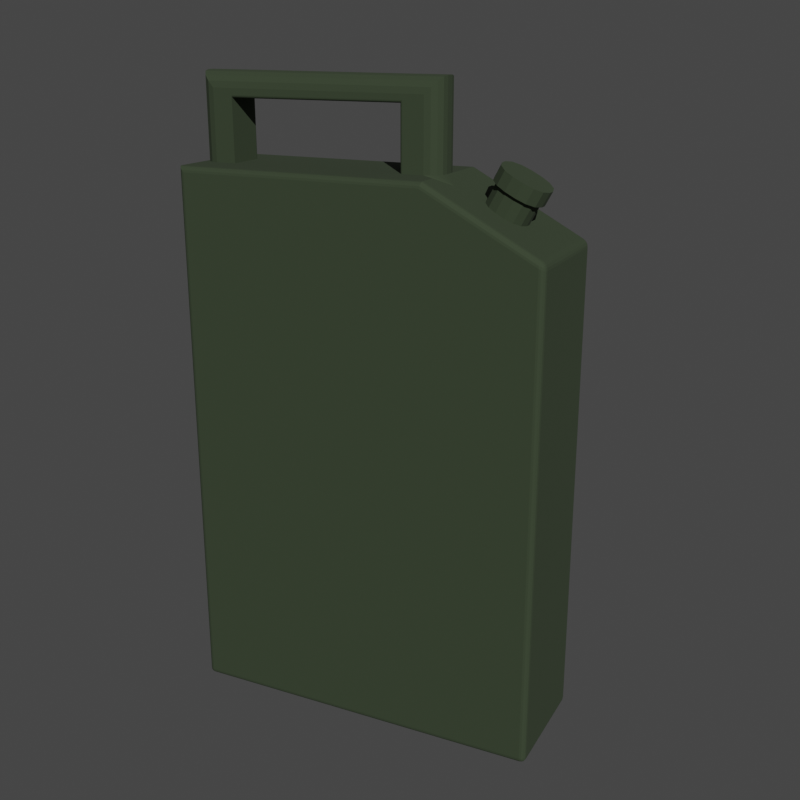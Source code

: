 # Source: Fuel.blend  (saved by Blender 3.0.42; exported with 4.5.12 LTS)
import bpy
from mathutils import Matrix  # noqa: F401  (used for matrix-valued properties, if any)

bpy.ops.wm.read_factory_settings(use_empty=True)
scene = bpy.context.scene
scene.name = 'Scene'

# ---- materials (node trees are filled in below, after node groups)
mat_material = bpy.data.materials.new('Material')
mat_material.use_transparent_shadow = False
mat_collider = bpy.data.materials.new('Collider')
mat_collider.surface_render_method = 'BLENDED'
mat_collider.blend_method = 'BLEND'
mat_collider.use_transparent_shadow = False

# ---- material node trees
mat_material.use_nodes = True; mat_material.node_tree.nodes.clear()
_N = mat_material.node_tree.nodes; _L = mat_material.node_tree.links
n0 = _N.new('ShaderNodeBsdfPrincipled'); n0.name = 'Principled BSDF'; n0.location = (10, 300)
n0.distribution = 'GGX'
n0.subsurface_method = 'RANDOM_WALK_SKIN'
n0.inputs[0].default_value = (0.03616, 0.05222, 0.02685, 1.0)
n0.inputs[2].default_value = 0.9198
n0.inputs[3].default_value = 1.45
n0.inputs[13].default_value = 0.4506
n0.inputs[27].default_value = (0.0, 0.0, 0.0, 1.0)
n0.inputs[28].default_value = 1.0
n1 = _N.new('ShaderNodeOutputMaterial'); n1.name = 'Material Output'; n1.location = (300, 300)
_L.new(n0.outputs[0], n1.inputs[0])
n1.is_active_output = True
mat_collider.use_nodes = True; mat_collider.node_tree.nodes.clear()
_N = mat_collider.node_tree.nodes; _L = mat_collider.node_tree.links
n0 = _N.new('ShaderNodeBsdfPrincipled'); n0.name = 'Principled BSDF'; n0.location = (10, 300)
n0.distribution = 'GGX'
n0.subsurface_method = 'RANDOM_WALK_SKIN'
n0.inputs[0].default_value = (0.0, 0.0, 0.0, 1.0)
n0.inputs[2].default_value = 1.0
n0.inputs[3].default_value = 1.45
n0.inputs[4].default_value = 0.3
n0.inputs[13].default_value = 0.0
n0.inputs[27].default_value = (1.0, 0.0008695, 0.0, 1.0)
n0.inputs[28].default_value = 1.0
n1 = _N.new('ShaderNodeOutputMaterial'); n1.name = 'Material Output'; n1.location = (300, 300)
_L.new(n0.outputs[0], n1.inputs[0])
n1.is_active_output = True

# ---- world
world_world = bpy.data.worlds.new('World'); scene.world = world_world
world_world.use_nodes = True; world_world.node_tree.nodes.clear()
_N = world_world.node_tree.nodes; _L = world_world.node_tree.links
n0 = _N.new('ShaderNodeOutputWorld'); n0.name = 'World Output'; n0.location = (300, 300)
n1 = _N.new('ShaderNodeBackground'); n1.name = 'Background'; n1.location = (10, 300)
n1.inputs[0].default_value = (0.05088, 0.05088, 0.05088, 1.0)
_L.new(n1.outputs[0], n0.inputs[0])
n0.is_active_output = True
world_world.color = (0.05088, 0.05088, 0.05088)
world_world.use_sun_shadow = False
world_world.sun_shadow_jitter_overblur = 0.0

# ---- cameras
cam_camera = bpy.data.cameras.new('Camera')

# ---- lights
light_sun = bpy.data.lights.new('Sun', 'SUN')
light_sun.transmission_factor = 0.0
light_sun.energy = 2.7
light_sun.shadow_soft_size = 0.125

# ---- meshes
me_cube = bpy.data.meshes.new('Cube')
me_cube.from_pydata([(-0.1439, -0.02, 0.54), (0.1296, 0.02, 0.5308), (0.1224, 0.01753, 0.5346), (0.1171, 0.01153, 0.5374), (0.1149, 0.003365, 0.5386), (0.09034, 0.02, 0.5278), (0.105, 0.003365, 0.52), (0.1197, 0.02, 0.5122), (0.105, 0.03664, 0.52), (0.09755, 0.01753, 0.524), (0.09755, 0.02247, 0.524), (0.1017, 0.02, 0.5218), (0.1072, 0.01153, 0.5188), (0.1028, 0.01153, 0.5212), (0.105, 0.01624, 0.52), (0.1125, 0.02247, 0.516), (0.1125, 0.01753, 0.516), (0.1083, 0.02, 0.5182), (0.1028, 0.02847, 0.5212), (0.1072, 0.02847, 0.5188), (0.105, 0.02376, 0.52), (0.1425, 0.03664, 0.5), (0.1278, 0.02, 0.5078), (0.1425, 0.003365, 0.5), (0.1572, 0.02, 0.4922), (0.1403, 0.02847, 0.5012), (0.1447, 0.02847, 0.4988), (0.1425, 0.02376, 0.5), (0.135, 0.01753, 0.504), (0.135, 0.02247, 0.504), (0.1392, 0.02, 0.5018), (0.1447, 0.01153, 0.4988), (0.1403, 0.01153, 0.5012), (0.1425, 0.01624, 0.5), (0.15, 0.02247, 0.496), (0.15, 0.01753, 0.496), (0.1458, 0.02, 0.4982), (0.105, -0.03664, 0.52), (0.1197, -0.02, 0.5122), (0.105, -0.003365, 0.52), (0.09034, -0.02, 0.5278), (0.1072, -0.02847, 0.5188), (0.1028, -0.02847, 0.5212), (0.105, -0.02376, 0.52), (0.1125, -0.01753, 0.516), (0.1125, -0.02247, 0.516), (0.1083, -0.02, 0.5182), (0.1028, -0.01153, 0.5212), (0.1072, -0.01153, 0.5188), (0.105, -0.01624, 0.52), (0.09755, -0.02247, 0.524), (0.09755, -0.01753, 0.524), (0.1017, -0.02, 0.5218), (0.1572, -0.02, 0.4922), (0.1425, -0.003365, 0.5), (0.1278, -0.02, 0.5078), (0.1425, -0.03664, 0.5), (0.15, -0.01753, 0.496), (0.15, -0.02247, 0.496), (0.1458, -0.02, 0.4982), (0.1403, -0.01153, 0.5012), (0.1447, -0.01153, 0.4988), (0.1425, -0.01624, 0.5), (0.135, -0.02247, 0.504), (0.135, -0.01753, 0.504), (0.1392, -0.02, 0.5018), (0.1447, -0.02847, 0.4988), (0.1403, -0.02847, 0.5012), (0.1425, -0.02376, 0.5), (0.1378, 0.02, 0.5264), (0.145, 0.01753, 0.5226), (0.1503, 0.01153, 0.5198), (0.1524, 0.003365, 0.5186), (0.1296, -0.02, 0.5308), (0.1224, -0.01753, 0.5346), (0.1171, -0.01153, 0.5374), (0.1149, -0.003365, 0.5386), (0.1524, -0.003365, 0.5186), (0.1503, -0.01153, 0.5198), (0.145, -0.01753, 0.5226), (0.1378, -0.02, 0.5264), (0.1206, -0.02042, 0.5356), (0.1144, -0.01343, 0.5389), (0.1144, 0.01343, 0.5389), (0.1206, 0.02042, 0.5356), (0.1468, -0.02042, 0.5216), (0.1384, -0.0233, 0.5261), (0.153, -0.01343, 0.5183), (0.1468, 0.02042, 0.5216), (0.153, 0.01343, 0.5183), (0.1384, 0.0233, 0.5261), (0.129, -0.0233, 0.5311), (0.1555, -0.003919, 0.517), (0.1555, 0.003919, 0.517), (0.1119, -0.003919, 0.5403), (0.1119, 0.003919, 0.5403), (0.129, 0.0233, 0.5311), (0.1274, -0.02042, 0.5485), (0.1213, -0.01343, 0.5518), (0.1213, 0.01343, 0.5518), (0.1274, 0.02042, 0.5485), (0.1537, -0.02042, 0.5345), (0.1453, -0.0233, 0.539), (0.1599, -0.01343, 0.5312), (0.1537, 0.02042, 0.5345), (0.1599, 0.01343, 0.5312), (0.1453, 0.0233, 0.539), (0.1358, -0.0233, 0.544), (0.1624, -0.003919, 0.5298), (0.1624, 0.003919, 0.5298), (0.1187, -0.003919, 0.5531), (0.1187, 0.003919, 0.5531), (0.1358, 0.0233, 0.544), (-0.1744, -0.05436, 0.0), (-0.1744, -0.06, 0.005644), (-0.18, -0.05436, 0.005644), (-0.1744, -0.05652, 0.0004296), (-0.1744, -0.05835, 0.001653), (-0.1765, -0.05436, 0.0004296), (-0.1766, -0.05657, 0.0009481), (-0.1765, -0.05806, 0.00194), (-0.1776, -0.05761, 0.002385), (-0.1765, -0.05957, 0.005644), (-0.1783, -0.05835, 0.005644), (-0.1744, -0.05957, 0.003484), (-0.1766, -0.05905, 0.00343), (-0.1781, -0.05806, 0.003542), (-0.1796, -0.05436, 0.003484), (-0.1783, -0.05436, 0.001653), (-0.1796, -0.05652, 0.005644), (-0.1791, -0.05657, 0.00343), (-0.1781, -0.05646, 0.00194), (-0.1744, -0.06, 0.5344), (-0.18, -0.05436, 0.54), (-0.1765, -0.05957, 0.5365), (-0.1783, -0.05835, 0.5383), (-0.1796, -0.05652, 0.5396), (-0.18, 0.05436, 0.005644), (-0.1744, 0.06, 0.005644), (-0.1744, 0.05436, 0.0), (-0.1796, 0.05652, 0.005644), (-0.1783, 0.05835, 0.005644), (-0.1796, 0.05436, 0.003484), (-0.1791, 0.05657, 0.00343), (-0.1781, 0.05806, 0.003542), (-0.1776, 0.05761, 0.002385), (-0.1744, 0.05957, 0.003484), (-0.1744, 0.05835, 0.001653), (-0.1765, 0.05957, 0.005644), (-0.1766, 0.05905, 0.00343), (-0.1765, 0.05806, 0.00194), (-0.1765, 0.05436, 0.0004296), (-0.1783, 0.05436, 0.001653), (-0.1744, 0.05652, 0.0004296), (-0.1766, 0.05657, 0.0009481), (-0.1781, 0.05646, 0.00194), (-0.1744, 0.06, 0.5344), (-0.18, 0.05436, 0.54), (-0.1765, 0.05957, 0.5365), (-0.1783, 0.05835, 0.5383), (-0.1796, 0.05652, 0.5396), (0.18, -0.05436, 0.005644), (0.1744, -0.06, 0.005644), (0.1744, -0.05436, 0.0), (0.1796, -0.05652, 0.005644), (0.1783, -0.05835, 0.005644), (0.1796, -0.05436, 0.003484), (0.1791, -0.05657, 0.00343), (0.1781, -0.05806, 0.003542), (0.1776, -0.05761, 0.002385), (0.1744, -0.05957, 0.003484), (0.1744, -0.05835, 0.001653), (0.1765, -0.05957, 0.005644), (0.1766, -0.05905, 0.00343), (0.1765, -0.05806, 0.00194), (0.1765, -0.05436, 0.0004296), (0.1783, -0.05436, 0.001653), (0.1744, -0.05652, 0.0004296), (0.1766, -0.05657, 0.0009481), (0.1781, -0.05646, 0.00194), (0.175, -0.05436, 0.4827), (0.1744, -0.06, 0.4766), (0.18, -0.05436, 0.4744), (0.1749, -0.05652, 0.4821), (0.1747, -0.05835, 0.4808), (0.177, -0.05436, 0.4813), (0.1769, -0.05657, 0.4806), (0.1767, -0.05806, 0.4796), (0.1778, -0.05761, 0.4787), (0.1764, -0.05957, 0.4757), (0.1782, -0.05835, 0.4749), (0.1745, -0.05957, 0.4789), (0.1766, -0.05905, 0.478), (0.1781, -0.05806, 0.4772), (0.1797, -0.05436, 0.4768), (0.1787, -0.05436, 0.4792), (0.1795, -0.05652, 0.4745), (0.1791, -0.05657, 0.477), (0.1783, -0.05646, 0.479), (0.1744, 0.05436, 0.0), (0.1744, 0.06, 0.005644), (0.18, 0.05436, 0.005644), (0.1744, 0.05652, 0.0004296), (0.1744, 0.05835, 0.001653), (0.1765, 0.05436, 0.0004296), (0.1766, 0.05657, 0.0009481), (0.1765, 0.05806, 0.00194), (0.1776, 0.05761, 0.002385), (0.1765, 0.05957, 0.005644), (0.1783, 0.05835, 0.005644), (0.1744, 0.05957, 0.003484), (0.1766, 0.05905, 0.00343), (0.1781, 0.05806, 0.003542), (0.1796, 0.05436, 0.003484), (0.1783, 0.05436, 0.001653), (0.1796, 0.05652, 0.005644), (0.1791, 0.05657, 0.00343), (0.1781, 0.05646, 0.00194), (0.175, 0.05436, 0.4827), (0.18, 0.05436, 0.4744), (0.1744, 0.06, 0.4766), (0.177, 0.05436, 0.4813), (0.1787, 0.05436, 0.4792), (0.1749, 0.05652, 0.4821), (0.1769, 0.05657, 0.4806), (0.1783, 0.05646, 0.479), (0.1778, 0.05761, 0.4787), (0.1795, 0.05652, 0.4745), (0.1782, 0.05835, 0.4749), (0.1797, 0.05436, 0.4768), (0.1791, 0.05657, 0.477), (0.1781, 0.05806, 0.4772), (0.1745, 0.05957, 0.4789), (0.1747, 0.05835, 0.4808), (0.1764, 0.05957, 0.4757), (0.1766, 0.05905, 0.478), (0.1767, 0.05806, 0.4796), (0.06612, 0.06, 0.5344), (0.06753, 0.05436, 0.54), (0.06666, 0.05957, 0.5365), (0.06712, 0.05835, 0.5383), (0.06743, 0.05652, 0.5396), (0.06612, -0.06, 0.5344), (0.06753, -0.05436, 0.54), (0.06666, -0.05957, 0.5365), (0.06712, -0.05835, 0.5383), (0.06743, -0.05652, 0.5396), (-0.1439, -0.06, 0.5344), (-0.1439, -0.05436, 0.54), (-0.1439, -0.05957, 0.5365), (-0.1439, -0.05835, 0.5383), (-0.1439, -0.05652, 0.5396), (-0.1439, 0.06, 0.5344), (-0.1439, 0.05436, 0.54), (-0.1439, 0.05957, 0.5365), (-0.1439, 0.05835, 0.5383), (-0.1439, 0.05652, 0.5396), (-0.1744, 0.02, 0.0), (-0.18, 0.02, 0.005644), (-0.1765, 0.02, 0.0004296), (-0.1783, 0.02, 0.001653), (-0.1796, 0.02, 0.003484), (-0.18, -0.02, 0.005644), (-0.1744, -0.02, 0.0), (-0.1796, -0.02, 0.003484), (-0.1783, -0.02, 0.001653), (-0.1765, -0.02, 0.0004296), (0.1744, -0.02, 0.0), (0.18, -0.02, 0.005644), (0.1765, -0.02, 0.0004296), (0.1783, -0.02, 0.001653), (0.1796, -0.02, 0.003484), (0.18, 0.02, 0.005644), (0.1744, 0.02, 0.0), (0.1796, 0.02, 0.003484), (0.1783, 0.02, 0.001653), (0.1765, 0.02, 0.0004296), (0.175, 0.02, 0.4827), (0.18, 0.02, 0.4744), (0.1769, 0.02, 0.4812), (0.1785, 0.02, 0.4791), (0.1796, 0.02, 0.4767), (0.18, -0.02, 0.4744), (0.175, -0.02, 0.4827), (0.1796, -0.02, 0.4767), (0.1785, -0.02, 0.4791), (0.1769, -0.02, 0.4812), (0.02895, 0.06, 0.5344), (0.02895, 0.05436, 0.54), (0.02895, 0.05957, 0.5365), (0.02895, 0.05835, 0.5383), (0.02895, 0.05652, 0.5396), (0.02895, -0.06, 0.5344), (0.02895, -0.05436, 0.54), (0.02895, -0.05957, 0.5365), (0.02895, -0.05835, 0.5383), (0.02895, -0.05652, 0.5396), (0.105, 0.05436, 0.52), (0.1024, 0.06, 0.515), (0.1048, 0.05652, 0.5196), (0.1042, 0.05835, 0.5185), (0.1034, 0.05957, 0.5169), (0.1399, 0.06, 0.495), (0.1425, 0.05436, 0.5), (0.1409, 0.05957, 0.4969), (0.1417, 0.05835, 0.4985), (0.1423, 0.05652, 0.4996), (0.1425, -0.05436, 0.5), (0.1399, -0.06, 0.495), (0.1423, -0.05652, 0.4996), (0.1417, -0.05835, 0.4985), (0.1409, -0.05957, 0.4969), (0.1024, -0.06, 0.515), (0.105, -0.05436, 0.52), (0.1034, -0.05957, 0.5169), (0.1042, -0.05835, 0.5185), (0.1048, -0.05652, 0.5196), (-0.1465, 0.02, 0.54), (-0.1439, 0.01745, 0.54), (-0.1414, 0.02, 0.54), (-0.1439, 0.02255, 0.54), (-0.1455, 0.01981, 0.54), (-0.1447, 0.01925, 0.54), (-0.1441, 0.01843, 0.54), (-0.1467, 0.02, 0.602), (-0.1442, 0.01745, 0.5995), (-0.1457, 0.01981, 0.6011), (-0.1449, 0.01925, 0.6002), (-0.1444, 0.01843, 0.5997), (-0.1442, -0.01745, 0.5995), (-0.1442, -0.02, 0.602), (-0.1442, -0.02, 0.5969), (-0.1442, -0.01843, 0.5997), (-0.1442, -0.01925, 0.6002), (-0.1442, -0.01981, 0.6011), (0.02895, 0.01745, 0.54), (0.0315, 0.02, 0.54), (0.02895, 0.02255, 0.54), (0.0264, 0.02, 0.54), (0.02914, 0.01843, 0.54), (0.02969, 0.01925, 0.54), (0.03052, 0.01981, 0.54), (0.0315, -0.02, 0.54), (0.02895, -0.01745, 0.54), (0.0264, -0.02, 0.54), (0.02895, -0.02255, 0.54), (0.03052, -0.01981, 0.54), (0.02969, -0.01925, 0.54), (0.02914, -0.01843, 0.54), (0.02895, 0.01745, 0.6001), (0.0315, 0.02, 0.6026), (0.02914, 0.01843, 0.6003), (0.02969, 0.01925, 0.6008), (0.03052, 0.01981, 0.6016), (0.0315, -0.02, 0.6026), (0.02895, -0.01745, 0.6001), (0.03052, -0.01981, 0.6016), (0.02969, -0.01925, 0.6008), (0.02914, -0.01843, 0.6003), (-0.1645, -0.02, 0.54), (-0.18, -0.0045, 0.54), (-0.18, -0.02, 0.5245), (-0.18, -0.0355, 0.54), (-0.1704, -0.01882, 0.54), (-0.1755, -0.01546, 0.54), (-0.1788, -0.01043, 0.54), (-0.18, 0.0045, 0.54), (-0.1645, 0.02, 0.54), (-0.18, 0.0355, 0.54), (-0.18, 0.02, 0.5245), (-0.1788, 0.01043, 0.54), (-0.1755, 0.01546, 0.54), (-0.1704, 0.01882, 0.54), (0.05203, 0.02, 0.54), (0.06753, 0.0045, 0.54), (0.08121, 0.02, 0.5327), (0.06753, 0.0355, 0.54), (0.05796, 0.01882, 0.54), (0.06299, 0.01546, 0.54), (0.06635, 0.01043, 0.54), (0.06753, -0.0045, 0.54), (0.05203, -0.02, 0.54), (0.06753, -0.0355, 0.54), (0.08121, -0.02, 0.5327), (0.06635, -0.01043, 0.54), (0.06299, -0.01546, 0.54), (0.05796, -0.01882, 0.54), (-0.1645, -0.02, 0.6084), (-0.18, -0.0045, 0.6239), (-0.1704, -0.01882, 0.6143), (-0.1755, -0.01546, 0.6193), (-0.1788, -0.01043, 0.6227), (-0.1645, 0.02, 0.6084), (-0.18, 0.0045, 0.6239), (-0.1704, 0.01882, 0.6143), (-0.1755, 0.01546, 0.6193), (-0.1788, 0.01043, 0.6227), (-0.1442, 0.0045, 0.6239), (-0.146, 0.02, 0.6084), (-0.1443, 0.01043, 0.6227), (-0.1447, 0.01546, 0.6193), (-0.1453, 0.01882, 0.6143), (-0.1442, -0.0045, 0.6239), (-0.1442, -0.02, 0.6084), (-0.1442, -0.01043, 0.6227), (-0.1442, -0.01546, 0.6193), (-0.1442, -0.01882, 0.6143), (-0.1645, -0.02, 0.6006), (-0.18, -0.0045, 0.5995), (-0.1704, -0.01882, 0.6002), (-0.1755, -0.01546, 0.5998), (-0.1788, -0.01043, 0.5996), (-0.18, 0.0045, 0.5995), (-0.1645, 0.02, 0.6007), (-0.1788, 0.01043, 0.5996), (-0.1755, 0.01546, 0.5998), (-0.1704, 0.01882, 0.6002), (0.05203, 0.02, 0.608), (0.06753, 0.0045, 0.6235), (0.05796, 0.01882, 0.6139), (0.06299, 0.01546, 0.619), (0.06635, 0.01043, 0.6223), (0.05203, -0.02, 0.608), (0.06753, -0.0045, 0.6235), (0.05796, -0.01882, 0.6139), (0.06299, -0.01546, 0.619), (0.06635, -0.01043, 0.6223), (0.03084, 0.02, 0.608), (0.02895, 0.0045, 0.6235), (0.03012, 0.01882, 0.6139), (0.0295, 0.01546, 0.619), (0.02909, 0.01043, 0.6223), (0.02895, -0.0045, 0.6235), (0.03084, -0.02, 0.608), (0.02909, -0.01043, 0.6223), (0.0295, -0.01546, 0.619), (0.03011, -0.01882, 0.6139)], [], [(432, 428, 397, 402), (139, 199, 273, 257), (283, 53, 58, 66, 56, 307, 180), (115, 133, 362, 361, 262), (258, 369, 368, 157, 137), (288, 253, 320, 319, 338, 337), (407, 330, 403, 387), (354, 433, 403, 330), (359, 0, 330, 407), (418, 428, 432, 423), (324, 413, 392, 398), (366, 360, 408, 412), (0, 318, 325, 329, 331), (335, 343, 355, 349), (56, 67, 63, 55, 38, 45, 41, 37, 313, 307), (368, 367, 317, 320, 253, 157), (272, 278, 282, 268), (218, 303, 21, 26, 34, 24, 277), (277, 24, 35, 31, 23, 54, 61, 57, 53, 283), (132, 114, 162, 181, 308, 312, 242, 292, 247), (257, 273, 267, 263), (373, 336, 350, 427, 417), (238, 288, 337, 336, 373, 376), (349, 355, 329, 325), (297, 238, 376, 375, 5, 10, 18, 8), (345, 344, 0, 248, 293), (388, 402, 397, 393), (342, 381, 422, 433, 354), (427, 350, 324, 398), (138, 156, 252, 287, 237, 298, 302, 220, 200), (359, 362, 133, 248, 0), (6, 13, 9, 5, 375, 374, 380, 383, 40, 51, 47, 39), (268, 282, 182, 161), (263, 267, 163, 113), (37, 42, 50, 40, 383, 382, 243, 313), (382, 381, 342, 345, 293, 243), (303, 297, 8, 19, 15, 7, 22, 29, 25, 21), (55, 64, 79, 80), (72, 71, 89, 93), (201, 219, 278, 272), (5, 9, 11, 10), (9, 13, 14, 11), (6, 12, 14, 13), (12, 16, 17, 14), (7, 15, 17, 16), (15, 19, 20, 17), (8, 18, 20, 19), (18, 10, 11, 20), (11, 14, 17, 20), (21, 25, 27, 26), (25, 29, 30, 27), (22, 28, 30, 29), (28, 32, 33, 30), (23, 31, 33, 32), (31, 35, 36, 33), (24, 34, 36, 35), (34, 26, 27, 36), (27, 30, 33, 36), (37, 41, 43, 42), (41, 45, 46, 43), (38, 44, 46, 45), (44, 48, 49, 46), (39, 47, 49, 48), (47, 51, 52, 49), (40, 50, 52, 51), (50, 42, 43, 52), (43, 46, 49, 52), (53, 57, 59, 58), (57, 61, 62, 59), (54, 60, 62, 61), (60, 64, 65, 62), (55, 63, 65, 64), (63, 67, 68, 65), (56, 66, 68, 67), (66, 58, 59, 68), (59, 62, 65, 68), (380, 374, 418, 423), (44, 38, 73, 74), (32, 28, 70, 71), (22, 7, 1, 69), (7, 16, 2, 1), (54, 23, 72, 77), (60, 54, 77, 78), (48, 44, 74, 75), (38, 55, 80, 73), (6, 39, 76, 4), (23, 32, 71, 72), (12, 6, 4, 3), (64, 60, 78, 79), (39, 48, 75, 76), (28, 22, 69, 70), (16, 12, 3, 2), (94, 82, 98, 110), (75, 74, 81, 82), (76, 75, 82, 94), (4, 76, 94, 95), (2, 3, 83, 84), (80, 79, 85, 86), (69, 1, 96, 90), (3, 4, 95, 83), (79, 78, 87, 85), (77, 72, 93, 92), (1, 2, 84, 96), (71, 70, 88, 89), (73, 80, 86, 91), (70, 69, 90, 88), (74, 73, 91, 81), (78, 77, 92, 87), (109, 105, 104, 106, 112, 100, 99, 111, 110, 98, 97, 107, 102, 101, 103, 108), (86, 85, 101, 102), (83, 95, 111, 99), (85, 87, 103, 101), (96, 84, 100, 112), (89, 88, 104, 105), (95, 94, 110, 111), (88, 90, 106, 104), (90, 96, 112, 106), (81, 91, 107, 97), (92, 93, 109, 108), (87, 92, 108, 103), (82, 81, 97, 98), (91, 86, 102, 107), (93, 89, 105, 109), (84, 83, 99, 100), (113, 116, 119, 118), (116, 117, 120, 119), (118, 119, 131, 128), (119, 120, 121, 131), (114, 122, 125, 124), (122, 123, 126, 125), (124, 125, 120, 117), (125, 126, 121, 120), (115, 127, 130, 129), (127, 128, 131, 130), (129, 130, 126, 123), (130, 131, 121, 126), (137, 140, 143, 142), (140, 141, 144, 143), (142, 143, 155, 152), (143, 144, 145, 155), (138, 146, 149, 148), (146, 147, 150, 149), (148, 149, 144, 141), (149, 150, 145, 144), (139, 151, 154, 153), (151, 152, 155, 154), (153, 154, 150, 147), (154, 155, 145, 150), (161, 164, 167, 166), (164, 165, 168, 167), (166, 167, 179, 176), (167, 168, 169, 179), (162, 170, 173, 172), (170, 171, 174, 173), (172, 173, 168, 165), (173, 174, 169, 168), (163, 175, 178, 177), (175, 176, 179, 178), (177, 178, 174, 171), (178, 179, 169, 174), (180, 183, 186, 185), (183, 184, 187, 186), (185, 186, 198, 195), (186, 187, 188, 198), (181, 189, 192, 191), (189, 190, 193, 192), (191, 192, 187, 184), (192, 193, 188, 187), (182, 194, 197, 196), (194, 195, 198, 197), (196, 197, 193, 190), (197, 198, 188, 193), (199, 202, 205, 204), (202, 203, 206, 205), (204, 205, 217, 214), (205, 206, 207, 217), (200, 208, 211, 210), (208, 209, 212, 211), (210, 211, 206, 203), (211, 212, 207, 206), (201, 213, 216, 215), (213, 214, 217, 216), (215, 216, 212, 209), (216, 217, 207, 212), (218, 221, 224, 223), (221, 222, 225, 224), (223, 224, 236, 233), (224, 225, 226, 236), (219, 227, 230, 229), (227, 228, 231, 230), (229, 230, 225, 222), (230, 231, 226, 225), (220, 232, 235, 234), (232, 233, 236, 235), (234, 235, 231, 228), (235, 236, 226, 231), (263, 113, 118, 266), (266, 118, 128, 265), (265, 128, 127, 264), (264, 127, 115, 262), (114, 132, 134, 122), (122, 134, 135, 123), (123, 135, 136, 129), (129, 136, 133, 115), (156, 138, 148, 158), (158, 148, 141, 159), (159, 141, 140, 160), (160, 140, 137, 157), (199, 139, 153, 202), (202, 153, 147, 203), (203, 147, 146, 210), (210, 146, 138, 200), (303, 218, 223, 306), (306, 223, 233, 305), (305, 233, 232, 304), (304, 232, 220, 302), (219, 201, 215, 227), (227, 215, 209, 228), (228, 209, 208, 234), (234, 208, 200, 220), (273, 199, 204, 276), (276, 204, 214, 275), (275, 214, 213, 274), (274, 213, 201, 272), (283, 180, 185, 286), (286, 185, 195, 285), (285, 195, 194, 284), (284, 194, 182, 282), (181, 162, 172, 189), (189, 172, 165, 190), (190, 165, 164, 196), (196, 164, 161, 182), (113, 163, 177, 116), (116, 177, 171, 117), (117, 171, 170, 124), (124, 170, 162, 114), (248, 133, 136, 251), (251, 136, 135, 250), (250, 135, 134, 249), (249, 134, 132, 247), (288, 238, 241, 291), (291, 241, 240, 290), (290, 240, 239, 289), (289, 239, 237, 287), (313, 243, 246, 316), (316, 246, 245, 315), (315, 245, 244, 314), (314, 244, 242, 312), (293, 248, 251, 296), (296, 251, 250, 295), (295, 250, 249, 294), (294, 249, 247, 292), (157, 253, 256, 160), (160, 256, 255, 159), (159, 255, 254, 158), (158, 254, 252, 156), (139, 257, 259, 151), (151, 259, 260, 152), (152, 260, 261, 142), (142, 261, 258, 137), (257, 263, 266, 259), (259, 266, 265, 260), (260, 265, 264, 261), (261, 264, 262, 258), (163, 267, 269, 175), (175, 269, 270, 176), (176, 270, 271, 166), (166, 271, 268, 161), (267, 273, 276, 269), (269, 276, 275, 270), (270, 275, 274, 271), (271, 274, 272, 268), (218, 277, 279, 221), (221, 279, 280, 222), (222, 280, 281, 229), (229, 281, 278, 219), (277, 283, 286, 279), (279, 286, 285, 280), (280, 285, 284, 281), (281, 284, 282, 278), (253, 288, 291, 256), (256, 291, 290, 255), (255, 290, 289, 254), (254, 289, 287, 252), (243, 293, 296, 246), (246, 296, 295, 245), (245, 295, 294, 244), (244, 294, 292, 242), (238, 297, 299, 241), (241, 299, 300, 240), (240, 300, 301, 239), (239, 301, 298, 237), (297, 303, 306, 299), (299, 306, 305, 300), (300, 305, 304, 301), (301, 304, 302, 298), (180, 307, 309, 183), (183, 309, 310, 184), (184, 310, 311, 191), (191, 311, 308, 181), (307, 313, 316, 309), (309, 316, 315, 310), (310, 315, 314, 311), (311, 314, 312, 308), (324, 317, 367, 413), (317, 321, 322, 323, 318, 319, 320), (329, 332, 331), (332, 333, 331), (333, 334, 331), (334, 330, 331), (335, 339, 340, 341, 336, 337, 338), (342, 346, 347, 348, 343, 344, 345), (317, 324, 326, 321), (321, 326, 327, 322), (322, 327, 328, 323), (323, 328, 325, 318), (335, 349, 351, 339), (339, 351, 352, 340), (340, 352, 353, 341), (341, 353, 350, 336), (342, 354, 356, 346), (346, 356, 357, 347), (347, 357, 358, 348), (348, 358, 355, 343), (349, 325, 328, 351), (351, 328, 327, 352), (352, 327, 326, 353), (353, 326, 324, 350), (354, 330, 334, 356), (356, 334, 333, 357), (357, 333, 332, 358), (358, 332, 329, 355), (335, 338, 319, 318, 0, 344, 343), (393, 412, 408, 388), (359, 363, 364, 365, 360, 361, 362), (366, 370, 371, 372, 367, 368, 369), (373, 377, 378, 379, 374, 375, 376), (380, 384, 385, 386, 381, 382, 383), (366, 412, 414, 370), (370, 414, 415, 371), (371, 415, 416, 372), (372, 416, 413, 367), (359, 407, 409, 363), (363, 409, 410, 364), (364, 410, 411, 365), (365, 411, 408, 360), (412, 393, 396, 414), (414, 396, 395, 415), (415, 395, 394, 416), (416, 394, 392, 413), (407, 387, 389, 409), (409, 389, 390, 410), (410, 390, 391, 411), (411, 391, 388, 408), (393, 397, 399, 396), (396, 399, 400, 395), (395, 400, 401, 394), (394, 401, 398, 392), (428, 418, 421, 431), (431, 421, 420, 430), (430, 420, 419, 429), (429, 419, 417, 427), (433, 422, 424, 436), (436, 424, 425, 435), (435, 425, 426, 434), (434, 426, 423, 432), (418, 374, 379, 421), (421, 379, 378, 420), (420, 378, 377, 419), (419, 377, 373, 417), (422, 381, 386, 424), (424, 386, 385, 425), (425, 385, 384, 426), (426, 384, 380, 423), (397, 428, 431, 399), (399, 431, 430, 400), (400, 430, 429, 401), (401, 429, 427, 398), (432, 402, 404, 434), (434, 404, 405, 435), (435, 405, 406, 436), (436, 406, 403, 433), (387, 403, 406, 389), (389, 406, 405, 390), (390, 405, 404, 391), (391, 404, 402, 388), (262, 361, 360, 366, 369, 258)])
_uv = me_cube.uv_layers.new(name='UVMap')
_uv.uv.foreach_set('vector', [0.7812, 0.6344, 0.7812, 0.6156, 0.8125, 0.6156, 0.8125, 0.6344, 0.1289, 0.5118, 0.3711, 0.5118, 0.3711, 0.5833, 0.1289, 0.5833, 0.6305, 0.6667, 0.6504, 0.6667, 0.6584, 0.6718, 0.6642, 0.6843, 0.6667, 0.7013, 0.6667, 0.7382, 0.6305, 0.7382, 0.3776, 0.01176, 0.625, 0.01176, 0.625, 0.05104, 0.6178, 0.08333, 0.3776, 0.08333, 0.3776, 0.1667, 0.6178, 0.1667, 0.625, 0.199, 0.625, 0.2382, 0.3776, 0.2382, 0.7812, 0.5118, 0.8125, 0.5118, 0.8125, 0.578, 0.812, 0.5833, 0.7817, 0.5833, 0.7812, 0.578, 0.3515, 0.2884, 0.8125, 0.6667, 0.8125, 0.6667, 0.5189, 0.416, 0.7808, 0.6667, 0.7809, 0.6667, 0.8125, 0.6667, 0.8125, 0.6667, 0.7056, 0.3341, 0.8125, 0.6667, 0.8125, 0.6667, 0.3515, 0.2884, 0.75, 0.6156, 0.7812, 0.6156, 0.7812, 0.6344, 0.75, 0.6344, 0.8034, 0.5607, 0.7081, 0.3503, 0.7547, 0.4279, 0.8061, 0.5673, 0.625, 0.1344, 0.625, 0.1156, 0.2422, 0.06458, 0.3828, 0.1021, 0.8125, 0.6667, 0.8125, 0.5886, 0.8125, 0.5886, 0.8125, 0.6614, 0.8125, 0.6667, 0.7812, 0.5886, 0.7812, 0.6614, 0.7812, 0.6614, 0.7812, 0.5886, 0.6667, 0.7013, 0.6691, 0.6843, 0.675, 0.6718, 0.683, 0.6667, 0.692, 0.6667, 0.7, 0.6718, 0.7059, 0.6843, 0.7083, 0.7013, 0.7083, 0.7382, 0.6667, 0.7382, 0.625, 0.199, 0.7056, 0.3458, 0.7992, 0.5539, 0.8125, 0.578, 0.8125, 0.5118, 0.625, 0.2382, 0.3779, 0.5833, 0.6221, 0.5833, 0.6221, 0.6667, 0.3779, 0.6667, 0.6305, 0.5118, 0.6667, 0.5118, 0.6667, 0.5487, 0.6642, 0.5657, 0.6584, 0.5782, 0.6504, 0.5833, 0.6305, 0.5833, 0.6305, 0.5833, 0.6504, 0.5833, 0.6584, 0.5885, 0.6642, 0.601, 0.6667, 0.618, 0.6667, 0.632, 0.6642, 0.649, 0.6584, 0.6615, 0.6504, 0.6667, 0.6305, 0.6667, 0.6403, 0.08923, 0.1339, 0.7444, 0.3747, 0.7489, 0.6252, 0.7476, 0.662, 0.746, 0.7032, 0.7453, 0.7441, 0.7455, 0.771, 0.7432, 0.7793, 0.6469, 0.1289, 0.5833, 0.3711, 0.5833, 0.3711, 0.6667, 0.1289, 0.6667, 0.7626, 0.5833, 0.7792, 0.5833, 0.7792, 0.5833, 0.7797, 0.5833, 0.7626, 0.5833, 0.75, 0.5118, 0.7812, 0.5118, 0.7812, 0.578, 0.7792, 0.5833, 0.7626, 0.5833, 0.75, 0.551, 0.7812, 0.5886, 0.7812, 0.6614, 0.8125, 0.6614, 0.8125, 0.5886, 0.7083, 0.5118, 0.75, 0.5118, 0.75, 0.551, 0.7348, 0.5833, 0.7246, 0.5833, 0.7166, 0.5782, 0.7108, 0.5657, 0.7083, 0.5487, 0.7812, 0.672, 0.7817, 0.6667, 0.8125, 0.6667, 0.8125, 0.7382, 0.7812, 0.7382, 0.875, 0.6344, 0.8125, 0.6344, 0.8125, 0.6156, 0.875, 0.6156, 0.7792, 0.6667, 0.7626, 0.6667, 0.7626, 0.6667, 0.7797, 0.6667, 0.7792, 0.6667, 0.7809, 0.5833, 0.7808, 0.5833, 0.813, 0.5833, 0.8128, 0.5833, 0.3777, 0.2539, 0.6225, 0.2578, 0.6225, 0.3054, 0.6227, 0.347, 0.6232, 0.3758, 0.6227, 0.4157, 0.6226, 0.4571, 0.6222, 0.4948, 0.3779, 0.4961, 0.7056, 0.3341, 0.625, 0.05104, 0.625, 0.01176, 0.8125, 0.7382, 0.8125, 0.6667, 0.7083, 0.618, 0.7108, 0.601, 0.7166, 0.5885, 0.7246, 0.5833, 0.7348, 0.5833, 0.75, 0.6156, 0.75, 0.6344, 0.7348, 0.6667, 0.7246, 0.6667, 0.7166, 0.6615, 0.7108, 0.649, 0.7083, 0.632, 0.3779, 0.6667, 0.6221, 0.6667, 0.6221, 0.7382, 0.3779, 0.7382, 0.1289, 0.6667, 0.3711, 0.6667, 0.3711, 0.7382, 0.1289, 0.7382, 0.7083, 0.7013, 0.7108, 0.6843, 0.7166, 0.6718, 0.7246, 0.6667, 0.7348, 0.6667, 0.75, 0.699, 0.75, 0.7382, 0.7083, 0.7382, 0.75, 0.699, 0.7626, 0.6667, 0.7792, 0.6667, 0.7812, 0.672, 0.7812, 0.7382, 0.75, 0.7382, 0.6667, 0.5118, 0.7083, 0.5118, 0.7083, 0.5487, 0.7059, 0.5657, 0.7, 0.5782, 0.692, 0.5833, 0.683, 0.5833, 0.675, 0.5782, 0.6691, 0.5657, 0.6667, 0.5487, 0.683, 0.6667, 0.675, 0.6615, 0.675, 0.6615, 0.683, 0.6667, 0.6667, 0.618, 0.6691, 0.601, 0.6691, 0.601, 0.6667, 0.618, 0.3779, 0.5118, 0.6221, 0.5118, 0.6221, 0.5833, 0.3779, 0.5833, 0.7246, 0.5833, 0.7166, 0.5885, 0.712, 0.5833, 0.7166, 0.5782, 0.7166, 0.5885, 0.7108, 0.601, 0.7083, 0.5912, 0.712, 0.5833, 0.7083, 0.618, 0.7059, 0.601, 0.7083, 0.5912, 0.7108, 0.601, 0.7059, 0.601, 0.7, 0.5885, 0.7046, 0.5833, 0.7083, 0.5912, 0.692, 0.5833, 0.7, 0.5782, 0.7046, 0.5833, 0.7, 0.5885, 0.7, 0.5782, 0.7059, 0.5657, 0.7083, 0.5755, 0.7046, 0.5833, 0.7083, 0.5487, 0.7108, 0.5657, 0.7083, 0.5755, 0.7059, 0.5657, 0.7108, 0.5657, 0.7166, 0.5782, 0.712, 0.5833, 0.7083, 0.5755, 0.712, 0.5833, 0.7083, 0.5912, 0.7046, 0.5833, 0.7083, 0.5755, 0.6667, 0.5487, 0.6691, 0.5657, 0.6667, 0.5755, 0.6642, 0.5657, 0.6691, 0.5657, 0.675, 0.5782, 0.6704, 0.5833, 0.6667, 0.5755, 0.683, 0.5833, 0.675, 0.5885, 0.6704, 0.5833, 0.675, 0.5782, 0.675, 0.5885, 0.6691, 0.601, 0.6667, 0.5912, 0.6704, 0.5833, 0.6667, 0.618, 0.6642, 0.601, 0.6667, 0.5912, 0.6691, 0.601, 0.6642, 0.601, 0.6584, 0.5885, 0.663, 0.5833, 0.6667, 0.5912, 0.6504, 0.5833, 0.6584, 0.5782, 0.663, 0.5833, 0.6584, 0.5885, 0.6584, 0.5782, 0.6642, 0.5657, 0.6667, 0.5755, 0.663, 0.5833, 0.6667, 0.5755, 0.6704, 0.5833, 0.6667, 0.5912, 0.663, 0.5833, 0.7083, 0.7013, 0.7059, 0.6843, 0.7083, 0.6745, 0.7108, 0.6843, 0.7059, 0.6843, 0.7, 0.6718, 0.7046, 0.6667, 0.7083, 0.6745, 0.692, 0.6667, 0.7, 0.6615, 0.7046, 0.6667, 0.7, 0.6718, 0.7, 0.6615, 0.7059, 0.649, 0.7083, 0.6588, 0.7046, 0.6667, 0.7083, 0.632, 0.7108, 0.649, 0.7083, 0.6588, 0.7059, 0.649, 0.7108, 0.649, 0.7166, 0.6615, 0.712, 0.6667, 0.7083, 0.6588, 0.7246, 0.6667, 0.7166, 0.6718, 0.712, 0.6667, 0.7166, 0.6615, 0.7166, 0.6718, 0.7108, 0.6843, 0.7083, 0.6745, 0.712, 0.6667, 0.7083, 0.6745, 0.7046, 0.6667, 0.7083, 0.6588, 0.712, 0.6667, 0.6504, 0.6667, 0.6584, 0.6615, 0.663, 0.6667, 0.6584, 0.6718, 0.6584, 0.6615, 0.6642, 0.649, 0.6667, 0.6588, 0.663, 0.6667, 0.6667, 0.632, 0.6691, 0.649, 0.6667, 0.6588, 0.6642, 0.649, 0.6691, 0.649, 0.675, 0.6615, 0.6704, 0.6667, 0.6667, 0.6588, 0.683, 0.6667, 0.675, 0.6718, 0.6704, 0.6667, 0.675, 0.6615, 0.675, 0.6718, 0.6691, 0.6843, 0.6667, 0.6745, 0.6704, 0.6667, 0.6667, 0.7013, 0.6642, 0.6843, 0.6667, 0.6745, 0.6691, 0.6843, 0.6642, 0.6843, 0.6584, 0.6718, 0.663, 0.6667, 0.6667, 0.6745, 0.663, 0.6667, 0.6667, 0.6588, 0.6704, 0.6667, 0.6667, 0.6745, 0.75, 0.6344, 0.75, 0.6156, 0.75, 0.6156, 0.75, 0.6344, 0.7, 0.6615, 0.692, 0.6667, 0.692, 0.6667, 0.7, 0.6615, 0.6691, 0.601, 0.675, 0.5885, 0.675, 0.5885, 0.6691, 0.601, 0.683, 0.5833, 0.692, 0.5833, 0.692, 0.5833, 0.683, 0.5833, 0.692, 0.5833, 0.7, 0.5885, 0.7, 0.5885, 0.692, 0.5833, 0.6667, 0.632, 0.6667, 0.618, 0.6667, 0.618, 0.6667, 0.632, 0.6691, 0.649, 0.6667, 0.632, 0.6667, 0.632, 0.6691, 0.649, 0.7059, 0.649, 0.7, 0.6615, 0.7, 0.6615, 0.7059, 0.649, 0.692, 0.6667, 0.683, 0.6667, 0.683, 0.6667, 0.692, 0.6667, 0.7083, 0.618, 0.7083, 0.632, 0.7083, 0.632, 0.7083, 0.618, 0.6667, 0.618, 0.6691, 0.601, 0.6691, 0.601, 0.6667, 0.618, 0.7059, 0.601, 0.7083, 0.618, 0.7083, 0.618, 0.7059, 0.601, 0.675, 0.6615, 0.6691, 0.649, 0.6691, 0.649, 0.675, 0.6615, 0.7083, 0.632, 0.7059, 0.649, 0.7059, 0.649, 0.7083, 0.632, 0.675, 0.5885, 0.683, 0.5833, 0.683, 0.5833, 0.675, 0.5885, 0.7, 0.5885, 0.7059, 0.601, 0.7059, 0.601, 0.7, 0.5885, 0.7083, 0.632, 0.7059, 0.649, 0.7059, 0.649, 0.7083, 0.632, 0.7059, 0.649, 0.7, 0.6615, 0.7, 0.6615, 0.7059, 0.649, 0.7083, 0.632, 0.7059, 0.649, 0.7059, 0.649, 0.7083, 0.632, 0.7083, 0.618, 0.7083, 0.632, 0.7083, 0.632, 0.7083, 0.618, 0.7, 0.5885, 0.7059, 0.601, 0.7059, 0.601, 0.7, 0.5885, 0.683, 0.6667, 0.675, 0.6615, 0.675, 0.6615, 0.683, 0.6667, 0.683, 0.5833, 0.692, 0.5833, 0.692, 0.5833, 0.683, 0.5833, 0.7059, 0.601, 0.7083, 0.618, 0.7083, 0.618, 0.7059, 0.601, 0.675, 0.6615, 0.6691, 0.649, 0.6691, 0.649, 0.675, 0.6615, 0.6667, 0.632, 0.6667, 0.618, 0.6667, 0.618, 0.6667, 0.632, 0.692, 0.5833, 0.7, 0.5885, 0.7, 0.5885, 0.692, 0.5833, 0.6691, 0.601, 0.675, 0.5885, 0.675, 0.5885, 0.6691, 0.601, 0.692, 0.6667, 0.683, 0.6667, 0.683, 0.6667, 0.692, 0.6667, 0.675, 0.5885, 0.683, 0.5833, 0.683, 0.5833, 0.675, 0.5885, 0.7, 0.6615, 0.692, 0.6667, 0.692, 0.6667, 0.7, 0.6615, 0.6691, 0.649, 0.6667, 0.632, 0.6667, 0.632, 0.6691, 0.649, 0.6667, 0.618, 0.6691, 0.601, 0.675, 0.5885, 0.683, 0.5833, 0.692, 0.5833, 0.7, 0.5885, 0.7059, 0.601, 0.7083, 0.618, 0.7083, 0.632, 0.7059, 0.649, 0.7, 0.6615, 0.692, 0.6667, 0.683, 0.6667, 0.675, 0.6615, 0.6691, 0.649, 0.6667, 0.632, 0.683, 0.6667, 0.675, 0.6615, 0.675, 0.6615, 0.683, 0.6667, 0.7059, 0.601, 0.7083, 0.618, 0.7083, 0.618, 0.7059, 0.601, 0.675, 0.6615, 0.6691, 0.649, 0.6691, 0.649, 0.675, 0.6615, 0.692, 0.5833, 0.7, 0.5885, 0.7, 0.5885, 0.692, 0.5833, 0.6691, 0.601, 0.675, 0.5885, 0.675, 0.5885, 0.6691, 0.601, 0.7083, 0.618, 0.7083, 0.632, 0.7083, 0.632, 0.7083, 0.618, 0.675, 0.5885, 0.683, 0.5833, 0.683, 0.5833, 0.675, 0.5885, 0.683, 0.5833, 0.692, 0.5833, 0.692, 0.5833, 0.683, 0.5833, 0.7, 0.6615, 0.692, 0.6667, 0.692, 0.6667, 0.7, 0.6615, 0.6667, 0.632, 0.6667, 0.618, 0.6667, 0.618, 0.6667, 0.632, 0.6691, 0.649, 0.6667, 0.632, 0.6667, 0.632, 0.6691, 0.649, 0.7059, 0.649, 0.7, 0.6615, 0.7, 0.6615, 0.7059, 0.649, 0.692, 0.6667, 0.683, 0.6667, 0.683, 0.6667, 0.692, 0.6667, 0.6667, 0.618, 0.6691, 0.601, 0.6691, 0.601, 0.6667, 0.618, 0.7, 0.5885, 0.7059, 0.601, 0.7059, 0.601, 0.7, 0.5885, 0.1289, 0.7382, 0.1289, 0.7427, 0.1274, 0.7429, 0.1274, 0.7382, 0.1289, 0.7427, 0.1289, 0.75, 0.1275, 0.75, 0.1274, 0.7429, 0.1274, 0.7382, 0.1274, 0.7429, 0.125, 0.7426, 0.125, 0.7382, 0.1274, 0.7429, 0.1275, 0.75, 0.1267, 0.75, 0.125, 0.7426, 0.1339, 0.7444, 0.1325, 0.7439, 0.1304, 0.7466, 0.132, 0.7469, 0.1325, 0.7439, 0.1302, 0.7422, 0.1283, 0.7451, 0.1304, 0.7466, 0.132, 0.7469, 0.1304, 0.7466, 0.1275, 0.75, 0.1289, 0.75, 0.1304, 0.7466, 0.1283, 0.7451, 0.1272, 0.7467, 0.1275, 0.75, 0.3776, 0.01176, 0.3766, 0.01176, 0.3766, 0.007146, 0.3776, 0.007259, 0.3766, 0.01176, 0.375, 0.01176, 0.375, 0.00738, 0.3766, 0.007146, 0.3776, 0.007259, 0.3766, 0.007146, 0.3766, 0.0, 0.3776, 0.0, 0.3766, 0.007146, 0.375, 0.00738, 0.375, 0.00497, 0.3766, 0.0, 0.3776, 0.2382, 0.3776, 0.2427, 0.3766, 0.2429, 0.3766, 0.2382, 0.3776, 0.2427, 0.3776, 0.25, 0.3766, 0.25, 0.3766, 0.2429, 0.3766, 0.2382, 0.3766, 0.2429, 0.375, 0.2426, 0.375, 0.2382, 0.3766, 0.2429, 0.3766, 0.25, 0.3761, 0.25, 0.375, 0.2426, 0.3777, 0.2539, 0.3766, 0.2539, 0.3766, 0.2524, 0.3776, 0.2524, 0.3766, 0.2539, 0.375, 0.2539, 0.375, 0.2525, 0.3766, 0.2524, 0.3776, 0.2524, 0.3766, 0.2524, 0.3766, 0.25, 0.3776, 0.25, 0.3766, 0.2524, 0.375, 0.2525, 0.375, 0.2517, 0.3766, 0.25, 0.1289, 0.5118, 0.1274, 0.5118, 0.1274, 0.5071, 0.1289, 0.5073, 0.1274, 0.5118, 0.125, 0.5118, 0.125, 0.5074, 0.1274, 0.5071, 0.1289, 0.5073, 0.1274, 0.5071, 0.1275, 0.5, 0.1289, 0.5, 0.1274, 0.5071, 0.125, 0.5074, 0.125, 0.505, 0.1275, 0.5, 0.3779, 0.7382, 0.3779, 0.7427, 0.3768, 0.7429, 0.3768, 0.7382, 0.3779, 0.7427, 0.3779, 0.75, 0.3768, 0.75, 0.3768, 0.7429, 0.3768, 0.7382, 0.3768, 0.7429, 0.375, 0.7426, 0.375, 0.7382, 0.3768, 0.7429, 0.3768, 0.75, 0.3749, 0.7483, 0.375, 0.7426, 0.3747, 0.7489, 0.3734, 0.7492, 0.3748, 0.7493, 0.376, 0.7492, 0.3734, 0.7492, 0.3711, 0.75, 0.3725, 0.75, 0.3748, 0.7493, 0.376, 0.7492, 0.3748, 0.7493, 0.3768, 0.75, 0.3779, 0.75, 0.3748, 0.7493, 0.3725, 0.75, 0.3749, 0.7483, 0.3768, 0.75, 0.3711, 0.7382, 0.3726, 0.7382, 0.3726, 0.7429, 0.3711, 0.7427, 0.3726, 0.7382, 0.375, 0.7382, 0.375, 0.7426, 0.3726, 0.7429, 0.3711, 0.7427, 0.3726, 0.7429, 0.3725, 0.75, 0.3711, 0.75, 0.3726, 0.7429, 0.375, 0.7426, 0.3749, 0.7483, 0.3725, 0.75, 0.6305, 0.7382, 0.6304, 0.7427, 0.628, 0.7429, 0.6282, 0.7382, 0.6304, 0.7427, 0.63, 0.75, 0.6277, 0.75, 0.628, 0.7429, 0.6282, 0.7382, 0.628, 0.7429, 0.625, 0.7426, 0.625, 0.7382, 0.628, 0.7429, 0.6277, 0.75, 0.6252, 0.7483, 0.625, 0.7426, 0.6252, 0.7476, 0.6237, 0.7482, 0.6251, 0.7486, 0.6269, 0.7482, 0.6237, 0.7482, 0.6224, 0.75, 0.6236, 0.75, 0.6251, 0.7486, 0.6269, 0.7482, 0.6251, 0.7486, 0.6277, 0.75, 0.63, 0.75, 0.6251, 0.7486, 0.6236, 0.75, 0.6252, 0.7483, 0.6277, 0.75, 0.6221, 0.7382, 0.6233, 0.7382, 0.6234, 0.7429, 0.6221, 0.7427, 0.6233, 0.7382, 0.625, 0.7382, 0.625, 0.7426, 0.6234, 0.7429, 0.6221, 0.7427, 0.6234, 0.7429, 0.6236, 0.75, 0.6224, 0.75, 0.6234, 0.7429, 0.625, 0.7426, 0.6252, 0.7483, 0.6236, 0.75, 0.3711, 0.5118, 0.3711, 0.5073, 0.3726, 0.5071, 0.3726, 0.5118, 0.3711, 0.5073, 0.3711, 0.5, 0.3725, 0.5, 0.3726, 0.5071, 0.3726, 0.5118, 0.3726, 0.5071, 0.375, 0.5074, 0.375, 0.5118, 0.3726, 0.5071, 0.3725, 0.5, 0.3749, 0.5017, 0.375, 0.5074, 0.3779, 0.4961, 0.3779, 0.4976, 0.3767, 0.4976, 0.3767, 0.4961, 0.3779, 0.4976, 0.3779, 0.5, 0.3768, 0.5, 0.3767, 0.4976, 0.3767, 0.4961, 0.3767, 0.4976, 0.375, 0.4975, 0.375, 0.4961, 0.3767, 0.4976, 0.3768, 0.5, 0.3749, 0.5017, 0.375, 0.4975, 0.3779, 0.5118, 0.3768, 0.5118, 0.3768, 0.5071, 0.3779, 0.5073, 0.3768, 0.5118, 0.375, 0.5118, 0.375, 0.5074, 0.3768, 0.5071, 0.3779, 0.5073, 0.3768, 0.5071, 0.3768, 0.5, 0.3779, 0.5, 0.3768, 0.5071, 0.375, 0.5074, 0.3749, 0.5017, 0.3768, 0.5, 0.6305, 0.5118, 0.6282, 0.5118, 0.628, 0.5071, 0.6304, 0.5073, 0.6282, 0.5118, 0.625, 0.5118, 0.625, 0.5074, 0.628, 0.5071, 0.6304, 0.5073, 0.628, 0.5071, 0.6277, 0.5, 0.63, 0.5, 0.628, 0.5071, 0.625, 0.5074, 0.6248, 0.5012, 0.6277, 0.5, 0.6221, 0.5118, 0.6221, 0.5073, 0.6234, 0.5071, 0.6233, 0.5118, 0.6221, 0.5073, 0.6224, 0.5, 0.6236, 0.5, 0.6234, 0.5071, 0.6233, 0.5118, 0.6234, 0.5071, 0.625, 0.5074, 0.625, 0.5118, 0.6234, 0.5071, 0.6236, 0.5, 0.6248, 0.5012, 0.625, 0.5074, 0.6222, 0.4948, 0.6233, 0.4947, 0.6234, 0.4969, 0.6222, 0.4968, 0.6233, 0.4947, 0.625, 0.495, 0.625, 0.4973, 0.6234, 0.4969, 0.6222, 0.4968, 0.6234, 0.4969, 0.6236, 0.5, 0.6224, 0.5, 0.6234, 0.4969, 0.625, 0.4973, 0.6248, 0.5012, 0.6236, 0.5, 0.1289, 0.6667, 0.1289, 0.7382, 0.1274, 0.7382, 0.1274, 0.6667, 0.1274, 0.6667, 0.1274, 0.7382, 0.125, 0.7382, 0.125, 0.6667, 0.375, 0.08333, 0.375, 0.01176, 0.3766, 0.01176, 0.3766, 0.08333, 0.3766, 0.08333, 0.3766, 0.01176, 0.3776, 0.01176, 0.3776, 0.08333, 0.1339, 0.7444, 0.6403, 0.08923, 0.6347, 0.056, 0.1325, 0.7439, 0.1325, 0.7439, 0.6347, 0.056, 0.6235, 0.002296, 0.1302, 0.7422, 0.3776, 0.0, 0.6242, 0.0, 0.6248, 0.007259, 0.3776, 0.007259, 0.3776, 0.007259, 0.6248, 0.007259, 0.625, 0.01176, 0.3776, 0.01176, 0.6225, 0.2578, 0.3777, 0.2539, 0.3776, 0.2524, 0.6234, 0.2549, 0.6234, 0.2549, 0.3776, 0.2524, 0.3776, 0.25, 0.6242, 0.25, 0.6242, 0.25, 0.3776, 0.25, 0.3776, 0.2427, 0.6248, 0.2427, 0.6248, 0.2427, 0.3776, 0.2427, 0.3776, 0.2382, 0.625, 0.2382, 0.3711, 0.5118, 0.1289, 0.5118, 0.1289, 0.5073, 0.3711, 0.5073, 0.3711, 0.5073, 0.1289, 0.5073, 0.1289, 0.5, 0.3711, 0.5, 0.375, 0.4961, 0.375, 0.2539, 0.3766, 0.2539, 0.3767, 0.4961, 0.3767, 0.4961, 0.3766, 0.2539, 0.3777, 0.2539, 0.3779, 0.4961, 0.6667, 0.5118, 0.6305, 0.5118, 0.6304, 0.5073, 0.6667, 0.5073, 0.6667, 0.5073, 0.6304, 0.5073, 0.63, 0.5, 0.6667, 0.5, 0.625, 0.4583, 0.625, 0.495, 0.6233, 0.4947, 0.6235, 0.4576, 0.6235, 0.4576, 0.6233, 0.4947, 0.6222, 0.4948, 0.6226, 0.4571, 0.6221, 0.5118, 0.3779, 0.5118, 0.3779, 0.5073, 0.6221, 0.5073, 0.6221, 0.5073, 0.3779, 0.5073, 0.3779, 0.5, 0.6224, 0.5, 0.6224, 0.5, 0.3779, 0.5, 0.3779, 0.4976, 0.6222, 0.4968, 0.6222, 0.4968, 0.3779, 0.4976, 0.3779, 0.4961, 0.6222, 0.4948, 0.3711, 0.5833, 0.3711, 0.5118, 0.3726, 0.5118, 0.3726, 0.5833, 0.3726, 0.5833, 0.3726, 0.5118, 0.375, 0.5118, 0.375, 0.5833, 0.375, 0.5833, 0.375, 0.5118, 0.3768, 0.5118, 0.3768, 0.5833, 0.3768, 0.5833, 0.3768, 0.5118, 0.3779, 0.5118, 0.3779, 0.5833, 0.6305, 0.6667, 0.6305, 0.7382, 0.6282, 0.7382, 0.6282, 0.6667, 0.6282, 0.6667, 0.6282, 0.7382, 0.625, 0.7382, 0.625, 0.6667, 0.625, 0.6667, 0.625, 0.7382, 0.6233, 0.7382, 0.6233, 0.6667, 0.6233, 0.6667, 0.6233, 0.7382, 0.6221, 0.7382, 0.6221, 0.6667, 0.6252, 0.7476, 0.3747, 0.7489, 0.376, 0.7492, 0.6237, 0.7482, 0.6237, 0.7482, 0.376, 0.7492, 0.3779, 0.75, 0.6224, 0.75, 0.6224, 0.75, 0.3779, 0.75, 0.3779, 0.7427, 0.6221, 0.7427, 0.6221, 0.7427, 0.3779, 0.7427, 0.3779, 0.7382, 0.6221, 0.7382, 0.1289, 0.7382, 0.3711, 0.7382, 0.3711, 0.7427, 0.1289, 0.7427, 0.1289, 0.7427, 0.3711, 0.7427, 0.3711, 0.75, 0.1289, 0.75, 0.1289, 0.75, 0.3711, 0.75, 0.3734, 0.7492, 0.132, 0.7469, 0.132, 0.7469, 0.3734, 0.7492, 0.3747, 0.7489, 0.1339, 0.7444, 0.8125, 0.7382, 0.625, 0.01176, 0.6272, 0.01561, 0.8125, 0.7427, 0.8125, 0.7427, 0.6272, 0.01561, 0.6336, 0.03438, 0.8125, 0.75, 0.8125, 0.75, 0.6336, 0.03438, 0.6347, 0.056, 0.7914, 0.6839, 0.7914, 0.6839, 0.6347, 0.056, 0.6403, 0.08923, 0.7793, 0.6469, 0.7812, 0.5118, 0.75, 0.5118, 0.7501, 0.5073, 0.7812, 0.5073, 0.7812, 0.5073, 0.7501, 0.5073, 0.7503, 0.5, 0.7812, 0.5, 0.625, 0.3438, 0.625, 0.3747, 0.6239, 0.3755, 0.6236, 0.3458, 0.6236, 0.3458, 0.6239, 0.3755, 0.6232, 0.3758, 0.6227, 0.347, 0.7083, 0.7382, 0.75, 0.7382, 0.75, 0.7427, 0.7083, 0.7427, 0.7083, 0.7427, 0.75, 0.7427, 0.75, 0.75, 0.7083, 0.75, 0.7083, 0.75, 0.75, 0.75, 0.7464, 0.7473, 0.7052, 0.7471, 0.7052, 0.7471, 0.7464, 0.7473, 0.7441, 0.7455, 0.7032, 0.7453, 0.7812, 0.7382, 0.8125, 0.7382, 0.8125, 0.7427, 0.7812, 0.7427, 0.7812, 0.7427, 0.8125, 0.7427, 0.8125, 0.75, 0.7812, 0.75, 0.7812, 0.75, 0.8125, 0.75, 0.7914, 0.6839, 0.7749, 0.7458, 0.7749, 0.7458, 0.7914, 0.6839, 0.7793, 0.6469, 0.771, 0.7432, 0.625, 0.2382, 0.8125, 0.5118, 0.8125, 0.5073, 0.6272, 0.2463, 0.6272, 0.2463, 0.8125, 0.5073, 0.8125, 0.5, 0.6336, 0.2615, 0.625, 0.2529, 0.625, 0.3125, 0.6235, 0.308, 0.6234, 0.2549, 0.6234, 0.2549, 0.6235, 0.308, 0.6225, 0.3054, 0.6225, 0.2578, 0.1289, 0.5118, 0.1289, 0.5833, 0.1274, 0.5833, 0.1274, 0.5118, 0.1274, 0.5118, 0.1274, 0.5833, 0.125, 0.5833, 0.125, 0.5118, 0.375, 0.2382, 0.375, 0.1667, 0.3766, 0.1667, 0.3766, 0.2382, 0.3766, 0.2382, 0.3766, 0.1667, 0.3776, 0.1667, 0.3776, 0.2382, 0.1289, 0.5833, 0.1289, 0.6667, 0.1274, 0.6667, 0.1274, 0.5833, 0.1274, 0.5833, 0.1274, 0.6667, 0.125, 0.6667, 0.125, 0.5833, 0.375, 0.1667, 0.375, 0.08333, 0.3766, 0.08333, 0.3766, 0.1667, 0.3766, 0.1667, 0.3766, 0.08333, 0.3776, 0.08333, 0.3776, 0.1667, 0.3711, 0.7382, 0.3711, 0.6667, 0.3726, 0.6667, 0.3726, 0.7382, 0.3726, 0.7382, 0.3726, 0.6667, 0.375, 0.6667, 0.375, 0.7382, 0.375, 0.7382, 0.375, 0.6667, 0.3768, 0.6667, 0.3768, 0.7382, 0.3768, 0.7382, 0.3768, 0.6667, 0.3779, 0.6667, 0.3779, 0.7382, 0.3711, 0.6667, 0.3711, 0.5833, 0.3726, 0.5833, 0.3726, 0.6667, 0.3726, 0.6667, 0.3726, 0.5833, 0.375, 0.5833, 0.375, 0.6667, 0.375, 0.6667, 0.375, 0.5833, 0.3768, 0.5833, 0.3768, 0.6667, 0.3768, 0.6667, 0.3768, 0.5833, 0.3779, 0.5833, 0.3779, 0.6667, 0.6305, 0.5118, 0.6305, 0.5833, 0.6282, 0.5833, 0.6282, 0.5118, 0.6282, 0.5118, 0.6282, 0.5833, 0.625, 0.5833, 0.625, 0.5118, 0.625, 0.5118, 0.625, 0.5833, 0.6233, 0.5833, 0.6233, 0.5118, 0.6233, 0.5118, 0.6233, 0.5833, 0.6221, 0.5833, 0.6221, 0.5118, 0.6305, 0.5833, 0.6305, 0.6667, 0.6282, 0.6667, 0.6282, 0.5833, 0.6282, 0.5833, 0.6282, 0.6667, 0.625, 0.6667, 0.625, 0.5833, 0.625, 0.5833, 0.625, 0.6667, 0.6233, 0.6667, 0.6233, 0.5833, 0.6233, 0.5833, 0.6233, 0.6667, 0.6221, 0.6667, 0.6221, 0.5833, 0.8125, 0.5118, 0.7812, 0.5118, 0.7812, 0.5073, 0.8125, 0.5073, 0.8125, 0.5073, 0.7812, 0.5073, 0.7812, 0.5, 0.8125, 0.5, 0.625, 0.3125, 0.625, 0.3438, 0.6236, 0.3458, 0.6235, 0.308, 0.6235, 0.308, 0.6236, 0.3458, 0.6227, 0.347, 0.6225, 0.3054, 0.75, 0.7382, 0.7812, 0.7382, 0.7812, 0.7427, 0.75, 0.7427, 0.75, 0.7427, 0.7812, 0.7427, 0.7812, 0.75, 0.75, 0.75, 0.75, 0.75, 0.7812, 0.75, 0.7749, 0.7458, 0.7464, 0.7473, 0.7464, 0.7473, 0.7749, 0.7458, 0.771, 0.7432, 0.7441, 0.7455, 0.75, 0.5118, 0.7083, 0.5118, 0.7083, 0.5073, 0.7499, 0.5073, 0.7499, 0.5073, 0.7083, 0.5073, 0.7083, 0.5, 0.7496, 0.5, 0.625, 0.3754, 0.625, 0.4167, 0.6236, 0.416, 0.6239, 0.3755, 0.6239, 0.3755, 0.6236, 0.416, 0.6227, 0.4157, 0.6232, 0.3758, 0.7083, 0.5118, 0.6667, 0.5118, 0.6667, 0.5073, 0.7083, 0.5073, 0.7083, 0.5073, 0.6667, 0.5073, 0.6667, 0.5, 0.7083, 0.5, 0.625, 0.4167, 0.625, 0.4583, 0.6235, 0.4576, 0.6236, 0.416, 0.6236, 0.416, 0.6235, 0.4576, 0.6226, 0.4571, 0.6227, 0.4157, 0.6305, 0.7382, 0.6667, 0.7382, 0.6667, 0.7427, 0.6304, 0.7427, 0.6304, 0.7427, 0.6667, 0.7427, 0.6667, 0.75, 0.63, 0.75, 0.63, 0.75, 0.6667, 0.75, 0.6637, 0.7475, 0.6269, 0.7482, 0.6269, 0.7482, 0.6637, 0.7475, 0.662, 0.746, 0.6252, 0.7476, 0.6667, 0.7382, 0.7083, 0.7382, 0.7083, 0.7427, 0.6667, 0.7427, 0.6667, 0.7427, 0.7083, 0.7427, 0.7083, 0.75, 0.6667, 0.75, 0.6667, 0.75, 0.7083, 0.75, 0.7052, 0.7471, 0.6637, 0.7475, 0.6637, 0.7475, 0.7052, 0.7471, 0.7032, 0.7453, 0.662, 0.746, 0.7991, 0.5536, 0.7992, 0.5539, 0.7056, 0.3458, 0.7061, 0.3469, 0.7992, 0.5539, 0.8043, 0.5651, 0.8086, 0.5747, 0.8115, 0.5811, 0.8125, 0.5833, 0.812, 0.5833, 0.8125, 0.578, 0.8125, 0.6614, 0.8125, 0.6634, 0.8125, 0.6667, 0.8125, 0.6634, 0.8125, 0.6651, 0.8125, 0.6667, 0.8125, 0.6651, 0.8125, 0.6663, 0.8125, 0.6667, 0.8125, 0.6663, 0.8125, 0.6667, 0.8125, 0.6667, 0.7812, 0.5886, 0.7812, 0.5866, 0.7813, 0.5849, 0.7812, 0.5837, 0.7812, 0.5833, 0.7812, 0.578, 0.7817, 0.5833, 0.7792, 0.6667, 0.78, 0.6667, 0.7806, 0.6667, 0.7811, 0.6667, 0.7812, 0.6667, 0.7817, 0.6667, 0.7812, 0.672, 0.7992, 0.5539, 0.7991, 0.5536, 0.8085, 0.5742, 0.8043, 0.5651, 0.8043, 0.5651, 0.8085, 0.5742, 0.8125, 0.5833, 0.8125, 0.5833, 0.8125, 0.5833, 0.8125, 0.5833, 0.8125, 0.5866, 0.8125, 0.5866, 0.8125, 0.5866, 0.8125, 0.5866, 0.8125, 0.5886, 0.8125, 0.5886, 0.7812, 0.5886, 0.7812, 0.5886, 0.7812, 0.5866, 0.7812, 0.5866, 0.7812, 0.5866, 0.7812, 0.5866, 0.7812, 0.5833, 0.7812, 0.5833, 0.7812, 0.5833, 0.7812, 0.5833, 0.7805, 0.5833, 0.78, 0.5833, 0.78, 0.5833, 0.7805, 0.5833, 0.7792, 0.5833, 0.7792, 0.5833, 0.7792, 0.6667, 0.7792, 0.6667, 0.7805, 0.6667, 0.78, 0.6667, 0.78, 0.6667, 0.7805, 0.6667, 0.7812, 0.6667, 0.7812, 0.6667, 0.7812, 0.6667, 0.7812, 0.6667, 0.7812, 0.6634, 0.7812, 0.6634, 0.7812, 0.6634, 0.7812, 0.6634, 0.7812, 0.6614, 0.7812, 0.6614, 0.7812, 0.5886, 0.8125, 0.5886, 0.8125, 0.5866, 0.7812, 0.5866, 0.7812, 0.5866, 0.8125, 0.5866, 0.8125, 0.5833, 0.7812, 0.5833, 0.7812, 0.5833, 0.8125, 0.5833, 0.8085, 0.5742, 0.7805, 0.5833, 0.7805, 0.5833, 0.8085, 0.5742, 0.813, 0.5833, 0.7808, 0.5833, 0.7808, 0.6667, 0.8125, 0.6667, 0.8125, 0.6667, 0.7805, 0.6667, 0.7805, 0.6667, 0.8125, 0.6667, 0.8125, 0.6667, 0.7812, 0.6667, 0.7812, 0.6667, 0.8125, 0.6667, 0.8125, 0.6634, 0.7812, 0.6634, 0.7812, 0.6634, 0.8125, 0.6634, 0.8125, 0.6614, 0.7812, 0.6614, 0.7812, 0.5886, 0.7817, 0.5833, 0.812, 0.5833, 0.8125, 0.5886, 0.8125, 0.6667, 0.7817, 0.6667, 0.7812, 0.6614, 0.875, 0.6156, 0.3828, 0.1021, 0.2422, 0.06458, 0.875, 0.6344, 0.7056, 0.3341, 0.6748, 0.2381, 0.6486, 0.1568, 0.6311, 0.1024, 0.625, 0.08333, 0.6178, 0.08333, 0.625, 0.05104, 0.625, 0.1344, 0.625, 0.1467, 0.625, 0.1572, 0.625, 0.1642, 0.625, 0.1667, 0.625, 0.199, 0.6178, 0.1667, 0.7626, 0.5833, 0.7577, 0.5833, 0.7537, 0.5833, 0.751, 0.5833, 0.75, 0.5833, 0.7348, 0.5833, 0.75, 0.551, 0.75, 0.6344, 0.75, 0.6467, 0.75, 0.6572, 0.75, 0.6642, 0.75, 0.6667, 0.75, 0.699, 0.7348, 0.6667, 0.625, 0.1344, 0.3828, 0.1021, 0.4751, 0.1267, 0.625, 0.1467, 0.625, 0.1467, 0.4751, 0.1267, 0.625, 0.1667, 0.625, 0.1667, 0.625, 0.1667, 0.625, 0.1667, 0.6751, 0.2779, 0.6748, 0.2772, 0.6748, 0.2772, 0.6751, 0.2779, 0.7061, 0.3469, 0.7056, 0.3458, 0.7056, 0.3341, 0.3515, 0.2884, 0.217, 0.178, 0.6748, 0.2381, 0.6748, 0.2381, 0.217, 0.178, 0.005797, 0.004417, 0.625, 0.08333, 0.625, 0.08333, 0.005797, 0.004417, 0.1504, 0.04084, 0.625, 0.1033, 0.625, 0.1033, 0.1504, 0.04084, 0.2422, 0.06458, 0.625, 0.1156, 0.3828, 0.1021, 0.875, 0.6156, 0.863, 0.5912, 0.4772, 0.1287, 0.4772, 0.1287, 0.863, 0.5912, 0.8478, 0.5446, 0.6286, 0.1726, 0.6286, 0.1726, 0.8478, 0.5446, 0.7861, 0.4629, 0.6763, 0.28, 0.6763, 0.28, 0.7861, 0.4629, 0.7547, 0.4279, 0.7081, 0.3503, 0.3515, 0.2884, 0.5189, 0.416, 0.6053, 0.4739, 0.217, 0.178, 0.217, 0.178, 0.6053, 0.4739, 0.7896, 0.6046, 0.005797, 0.004417, 0.005797, 0.004417, 0.7896, 0.6046, 0.8577, 0.6326, 0.1504, 0.04084, 0.1504, 0.04084, 0.8577, 0.6326, 0.875, 0.6344, 0.2422, 0.06458, 0.875, 0.6156, 0.8125, 0.6156, 0.8127, 0.6033, 0.863, 0.5912, 0.863, 0.5912, 0.8127, 0.6033, 0.8134, 0.5833, 0.8478, 0.5446, 0.8478, 0.5446, 0.8134, 0.5833, 0.8085, 0.5734, 0.7861, 0.4629, 0.7861, 0.4629, 0.8085, 0.5734, 0.8061, 0.5673, 0.7547, 0.4279, 0.7812, 0.6156, 0.75, 0.6156, 0.7505, 0.6033, 0.7812, 0.6033, 0.7812, 0.6033, 0.7505, 0.6033, 0.7518, 0.5833, 0.781, 0.5833, 0.781, 0.5833, 0.7518, 0.5833, 0.7577, 0.5833, 0.7807, 0.5833, 0.7807, 0.5833, 0.7577, 0.5833, 0.7626, 0.5833, 0.7797, 0.5833, 0.7797, 0.6667, 0.7626, 0.6667, 0.7577, 0.6667, 0.7807, 0.6667, 0.7807, 0.6667, 0.7577, 0.6667, 0.7518, 0.6667, 0.781, 0.6667, 0.781, 0.6667, 0.7518, 0.6667, 0.7505, 0.6467, 0.7812, 0.6467, 0.7812, 0.6467, 0.7505, 0.6467, 0.75, 0.6344, 0.7812, 0.6344, 0.75, 0.6156, 0.75, 0.6156, 0.75, 0.6033, 0.7505, 0.6033, 0.7505, 0.6033, 0.75, 0.6033, 0.75, 0.5833, 0.7518, 0.5833, 0.7518, 0.5833, 0.75, 0.5833, 0.7577, 0.5833, 0.7577, 0.5833, 0.7577, 0.5833, 0.7577, 0.5833, 0.7626, 0.5833, 0.7626, 0.5833, 0.7626, 0.6667, 0.7626, 0.6667, 0.7577, 0.6667, 0.7577, 0.6667, 0.7577, 0.6667, 0.7577, 0.6667, 0.75, 0.6667, 0.7518, 0.6667, 0.7518, 0.6667, 0.75, 0.6667, 0.75, 0.6467, 0.7505, 0.6467, 0.7505, 0.6467, 0.75, 0.6467, 0.75, 0.6344, 0.75, 0.6344, 0.8125, 0.6156, 0.7812, 0.6156, 0.7812, 0.6033, 0.8125, 0.6033, 0.8125, 0.6033, 0.7812, 0.6033, 0.781, 0.5833, 0.8125, 0.5833, 0.8125, 0.5833, 0.781, 0.5833, 0.7807, 0.5833, 0.8127, 0.5833, 0.8127, 0.5833, 0.7807, 0.5833, 0.7809, 0.5833, 0.8128, 0.5833, 0.7812, 0.6344, 0.8125, 0.6344, 0.8125, 0.6467, 0.7812, 0.6467, 0.7812, 0.6467, 0.8125, 0.6467, 0.8125, 0.6667, 0.781, 0.6667, 0.781, 0.6667, 0.8125, 0.6667, 0.8125, 0.6667, 0.7807, 0.6667, 0.7807, 0.6667, 0.8125, 0.6667, 0.8125, 0.6667, 0.7809, 0.6667, 0.5189, 0.416, 0.8125, 0.6667, 0.8125, 0.6667, 0.6053, 0.4739, 0.6053, 0.4739, 0.8125, 0.6667, 0.8125, 0.6667, 0.7896, 0.6046, 0.7896, 0.6046, 0.8125, 0.6667, 0.8125, 0.6467, 0.8577, 0.6326, 0.8577, 0.6326, 0.8125, 0.6467, 0.8125, 0.6344, 0.875, 0.6344, 0.3776, 0.08333, 0.6178, 0.08333, 0.625, 0.1156, 0.625, 0.1344, 0.6178, 0.1667, 0.3776, 0.1667])
me_cube.materials.append(mat_material)
me_cube.use_remesh_fix_poles = True
me_cube.use_remesh_preserve_attributes = False
me_cube.update()
me_cube_001 = bpy.data.meshes.new('Cube.001')
me_cube_001.from_pydata([(-0.8963, -0.3131, 1.192e-07), (-0.8963, -0.3131, 2.695), (-0.8963, 0.3131, 1.192e-07), (-0.8963, 0.3131, 2.695), (0.8963, -0.3131, 1.192e-07), (0.8963, -0.3131, 2.409), (0.8963, 0.3131, 1.192e-07), (0.8963, 0.3131, 2.409), (0.3344, 0.3131, 2.694), (0.3344, -0.3131, 2.694), (-0.896, -0.3131, 3.108), (-0.896, 0.3131, 3.108), (0.3348, -0.3131, 3.107), (0.3348, 0.3131, 3.107)], [], [(0, 1, 3, 2), (2, 3, 8, 7, 6), (6, 7, 5, 4), (4, 5, 9, 1, 0), (2, 6, 4, 0), (3, 1, 10, 11), (7, 8, 9, 5), (13, 11, 10, 12), (1, 9, 12, 10), (9, 8, 13, 12), (8, 3, 11, 13)])
_uv = me_cube_001.uv_layers.new(name='UVMap')
_uv.uv.foreach_set('vector', [0.375, 0.0, 0.625, 0.0, 0.625, 0.25, 0.375, 0.25, 0.375, 0.25, 0.625, 0.25, 0.625, 0.375, 0.625, 0.5, 0.375, 0.5, 0.375, 0.5, 0.625, 0.5, 0.625, 0.75, 0.375, 0.75, 0.375, 0.75, 0.625, 0.75, 0.625, 0.875, 0.625, 1.0, 0.375, 1.0, 0.125, 0.5, 0.375, 0.5, 0.375, 0.75, 0.125, 0.75, 0.625, 0.25, 0.625, 0.0, 0.625, 0.0, 0.625, 0.25, 0.625, 0.5, 0.75, 0.5, 0.75, 0.75, 0.625, 0.75, 0.75, 0.5, 0.875, 0.5, 0.875, 0.75, 0.75, 0.75, 0.625, 1.0, 0.625, 0.875, 0.625, 0.875, 0.625, 1.0, 0.75, 0.75, 0.75, 0.5, 0.75, 0.5, 0.75, 0.75, 0.625, 0.375, 0.625, 0.25, 0.625, 0.25, 0.625, 0.375])
me_cube_001.materials.append(mat_collider)
me_cube_001.use_remesh_fix_poles = True
me_cube_001.use_remesh_preserve_attributes = False
me_cube_001.update()

# ---- objects
ob_fuel = bpy.data.objects.new('Fuel', me_cube)
ob_camera = bpy.data.objects.new('Camera', cam_camera)
ob_sun = bpy.data.objects.new('Sun', light_sun)
ob_collider = bpy.data.objects.new('Collider', me_cube_001)

# ---- transforms, parenting, visibility, modifiers, constraints
ob_fuel.location = (0.0, 0.0, 0.0)
ob_camera.location = (0.4656, -0.9044, 0.6669)
ob_camera.rotation_euler = (1.242, -7.627e-06, 0.4582)
ob_sun.location = (0.0, 0.0, 0.0)
ob_sun.rotation_euler = (-6.568, 0.9918, -1.265)
ob_collider.location = (0.0, 0.0, 0.0)
ob_collider.scale = (0.2, 0.2, 0.2)
ob_collider.hide_render = True

# ---- collection membership
scene.collection.objects.link(ob_fuel)
scene.collection.objects.link(ob_camera)
scene.collection.objects.link(ob_sun)
scene.collection.objects.link(ob_collider)

# ---- scene / render settings (as saved in the file)
scene.camera = ob_camera
scene.frame_start = 0; scene.frame_end = 60; scene.frame_set(0)
scene.render.engine = 'BLENDER_EEVEE_NEXT'
scene.render.resolution_x = 48
scene.render.resolution_y = 48
scene.render.fps = 60
scene.render.film_transparent = True
scene.cycles.sampling_pattern = 'TABULATED_SOBOL'
scene.cycles.use_light_tree = False
scene.view_settings.view_transform = 'Filmic'
bpy.context.view_layer.update()
